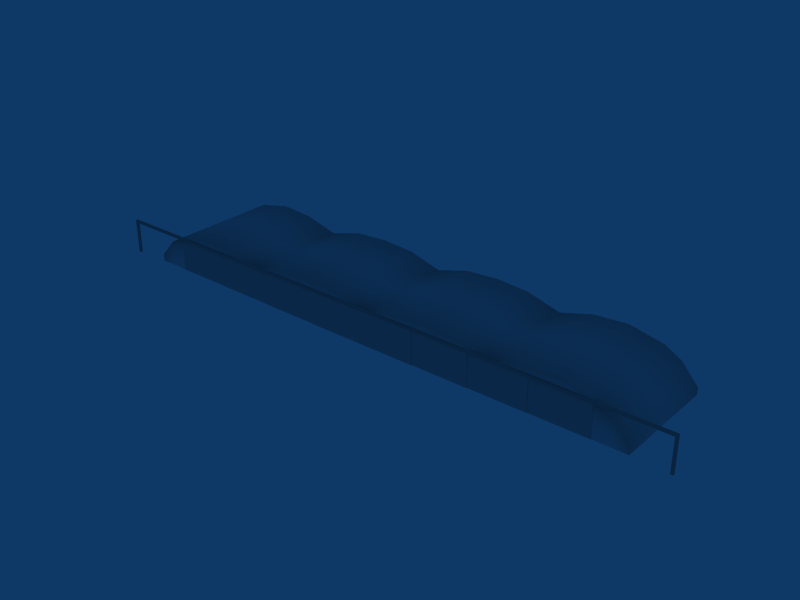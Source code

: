 # Source: ebbr_building_ref_081.blend  (saved by Blender 2.79.0; exported with 4.5.12 LTS)
import bpy
from mathutils import Matrix  # noqa: F401  (used for matrix-valued properties, if any)

bpy.ops.wm.read_factory_settings(use_empty=True)
scene = bpy.context.scene
scene.name = 'Scene'

# ---- collections
col_collection_1 = bpy.data.collections.new('Collection 1'); scene.collection.children.link(col_collection_1)
col_collection_2 = bpy.data.collections.new('Collection 2'); scene.collection.children.link(col_collection_2)

# ---- materials (node trees are filled in below, after node groups)
mat_doors = bpy.data.materials.new('Doors')
mat_doors.alpha_threshold = 0.0
mat_doors.diffuse_color = (0.7, 0.7, 0.7, 1.0)
mat_doors.roughness = 0.5
mat_material_001 = bpy.data.materials.new('Material.001')
mat_material_001.alpha_threshold = 0.0
mat_material_001.diffuse_color = (0.6133, 0.6133, 0.6133, 1.0)
mat_material_001.roughness = 0.5
mat_material = bpy.data.materials.new('Material')
mat_material.alpha_threshold = 0.0
mat_material.preview_render_type = 'FLAT'
mat_material.roughness = 0.5
mat_material.line_color = (0.0, 0.0, 0.0, 1.0)

# ---- material node trees

# ---- world
world_world = bpy.data.worlds.new('World'); scene.world = world_world
world_world.color = (0.05656, 0.2208, 0.4)
world_world.use_sun_shadow = False
world_world.sun_shadow_jitter_overblur = 0.0
world_world.cycles.sampling_method = 'NONE'
world_world.cycles.sample_map_resolution = 256

# ---- meshes
me_cube_010 = bpy.data.meshes.new('Cube.010')
me_cube_010.from_pydata([(99.75, -23.71, -1.0), (99.75, -23.51, -1.0), (99.75, -23.71, 13.14), (99.75, -23.51, 13.14), (74.82, -23.71, -1.0), (74.82, -23.51, -1.0), (74.82, -23.71, 13.14), (74.82, -23.51, 13.14)], [], [(4, 6, 7, 5), (0, 1, 3, 2), (2, 3, 7, 6), (0, 2, 6, 4), (5, 7, 3, 1)])
me_cube_010.materials.append(mat_doors)
me_cube_010.use_remesh_preserve_volume = False
me_cube_010.use_remesh_preserve_attributes = False
me_cube_010.use_mirror_vertex_groups = False
me_cube_010.update()
me_cube_009 = bpy.data.meshes.new('Cube.009')
me_cube_009.from_pydata([(74.82, -23.91, -1.0), (49.88, -23.91, -1.0), (74.82, -23.71, -1.0), (49.88, -23.71, -1.0), (74.82, -23.91, 13.14), (49.88, -23.91, 13.14), (74.82, -23.71, 13.14), (49.88, -23.71, 13.14)], [], [(1, 5, 7, 3), (0, 2, 6, 4), (4, 6, 7, 5), (0, 4, 5, 1), (3, 7, 6, 2)])
me_cube_009.materials.append(mat_doors)
me_cube_009.use_remesh_preserve_volume = False
me_cube_009.use_remesh_preserve_attributes = False
me_cube_009.use_mirror_vertex_groups = False
me_cube_009.update()
me_cube_008 = bpy.data.meshes.new('Cube.008')
me_cube_008.from_pydata([(49.88, -24.11, -1.0), (24.94, -24.11, -1.0), (49.88, -23.91, -1.0), (24.94, -23.91, -1.0), (49.88, -24.11, 13.14), (24.94, -24.11, 13.14), (49.88, -23.91, 13.14), (24.94, -23.91, 13.14)], [], [(1, 5, 7, 3), (0, 2, 6, 4), (4, 6, 7, 5), (0, 4, 5, 1), (3, 7, 6, 2)])
me_cube_008.materials.append(mat_doors)
me_cube_008.use_remesh_preserve_volume = False
me_cube_008.use_remesh_preserve_attributes = False
me_cube_008.use_mirror_vertex_groups = False
me_cube_008.update()
me_cube_007 = bpy.data.meshes.new('Cube.007')
me_cube_007.from_pydata([(24.94, -24.11, 13.14), (24.94, -24.31, 13.14), (24.94, -24.11, -1.0), (24.94, -24.31, -1.0), (0.0, -24.11, 13.14), (0.0, -24.31, 13.14), (0.0, -24.11, -1.0), (0.0, -24.31, -1.0)], [], [(0, 1, 3, 2), (0, 2, 6, 4), (5, 7, 3, 1), (1, 0, 4, 5), (7, 6, 4, 5)])
me_cube_007.materials.append(mat_doors)
me_cube_007.use_remesh_preserve_volume = False
me_cube_007.use_remesh_preserve_attributes = False
me_cube_007.use_mirror_vertex_groups = False
me_cube_007.update()
me_cube_006 = bpy.data.meshes.new('Cube.006')
me_cube_006.from_pydata([(-24.94, -23.91, 13.14), (-49.88, -23.91, 13.14), (-24.94, -24.11, 13.14), (-49.88, -24.11, 13.14), (-24.94, -23.91, -1.0), (-49.88, -23.91, -1.0), (-24.94, -24.11, -1.0), (-49.88, -24.11, -1.0)], [], [(1, 0, 4, 5), (7, 6, 2, 3), (0, 1, 3, 2), (1, 5, 7, 3), (0, 2, 6, 4)])
me_cube_006.materials.append(mat_doors)
me_cube_006.use_remesh_preserve_volume = False
me_cube_006.use_remesh_preserve_attributes = False
me_cube_006.use_mirror_vertex_groups = False
me_cube_006.update()
me_cube_005 = bpy.data.meshes.new('Cube.005')
me_cube_005.from_pydata([(-49.88, -23.71, 13.14), (-74.82, -23.71, 13.14), (-49.88, -23.91, 13.14), (-74.82, -23.91, 13.14), (-49.88, -23.71, -1.0), (-74.82, -23.71, -1.0), (-49.88, -23.91, -1.0), (-74.82, -23.91, -1.0)], [], [(1, 0, 4, 5), (7, 6, 2, 3), (0, 1, 3, 2), (1, 5, 7, 3), (0, 2, 6, 4)])
me_cube_005.materials.append(mat_doors)
me_cube_005.use_remesh_preserve_volume = False
me_cube_005.use_remesh_preserve_attributes = False
me_cube_005.use_mirror_vertex_groups = False
me_cube_005.update()
me_cube_004 = bpy.data.meshes.new('Cube.004')
me_cube_004.from_pydata([(-74.82, -23.51, 13.14), (-74.82, -23.71, 13.14), (-74.82, -23.51, -1.0), (-74.82, -23.71, -1.0), (-99.75, -23.51, 13.14), (-99.75, -23.71, 13.14), (-99.75, -23.51, -1.0), (-99.75, -23.71, -1.0)], [], [(4, 0, 2, 6), (7, 3, 1, 5), (0, 4, 5, 1), (7, 5, 4, 6), (0, 1, 3, 2)])
me_cube_004.materials.append(mat_doors)
me_cube_004.use_remesh_preserve_volume = False
me_cube_004.use_remesh_preserve_attributes = False
me_cube_004.use_mirror_vertex_groups = False
me_cube_004.update()
me_cube_002 = bpy.data.meshes.new('Cube.002')
me_cube_002.from_pydata([(0.0, 14.01, 23.51), (0.0, 13.01, 23.51), (-129.8, 13.01, 23.51), (-129.8, 14.01, 23.51), (0.0, 14.01, 24.51), (0.0, 13.01, 24.51), (-129.8, 13.01, 24.51), (-129.8, 14.01, 24.51), (-128.8, 13.01, 23.51), (-128.8, 14.01, 23.51), (-128.8, 13.01, 24.51), (-128.8, 14.01, 24.51), (-128.8, -0.9859, 23.51), (-128.8, -0.9859, 24.51), (-129.8, -0.9859, 24.51), (-129.8, -0.9859, 23.51)], [], [(9, 0, 1, 8), (8, 2, 3, 9), (4, 11, 10, 5), (11, 7, 6, 10), (5, 10, 8, 1), (0, 9, 11, 4), (9, 3, 7, 11), (2, 6, 7, 3), (8, 10, 13, 12), (10, 6, 14, 13), (2, 8, 12, 15), (6, 2, 15, 14)])
me_cube_002.materials.append(mat_material_001)
me_cube_002.use_remesh_preserve_volume = False
me_cube_002.use_remesh_preserve_attributes = False
me_cube_002.use_mirror_vertex_groups = False
me_cube_002.update()
me_cube = bpy.data.meshes.new('Cube')
me_cube.from_pydata([(0.0, -24.31, -1.0), (0.0, -24.11, -1.0), (0.0, -24.31, 13.14), (0.0, -24.11, 13.14), (-24.94, -24.31, -1.0), (-24.94, -24.11, -1.0), (-24.94, -24.31, 13.14), (-24.94, -24.11, 13.14)], [], [(3, 7, 6, 2), (4, 0, 2, 6), (1, 5, 7, 3), (4, 6, 7, 5), (0, 1, 3, 2)])
me_cube.materials.append(mat_doors)
me_cube.use_remesh_preserve_volume = False
me_cube.use_remesh_preserve_attributes = False
me_cube.use_mirror_vertex_groups = False
me_cube.update()
me_cube_001 = bpy.data.meshes.new('Cube.001')
me_cube_001.from_pydata([(71.25, -23.51, 16.0), (85.5, -23.51, 17.0), (99.75, -23.51, 14.0), (14.25, -23.51, 16.0), (28.5, -23.51, 17.0), (42.75, -23.51, 16.0), (-42.75, -23.51, 16.0), (-28.5, -23.51, 17.0), (-14.25, -23.51, 16.0), (-71.25, -23.51, 16.0), (-85.5, -23.51, 17.0), (-99.75, -23.51, 14.0), (-57.0, -23.51, 12.0), (-5.341e-05, -23.51, 12.0), (57.0, -23.51, 12.0), (71.25, -23.51, 10.77), (85.5, -23.51, 10.77), (99.75, -23.51, 10.77), (14.25, -23.51, 10.77), (28.5, -23.51, 10.77), (42.75, -23.51, 10.77), (-42.75, -23.51, 10.77), (-28.5, -23.51, 10.77), (-14.25, -23.51, 10.77), (-99.75, -23.51, 10.77), (-85.5, -23.51, 10.77), (-71.25, -23.51, 10.77), (-57.0, -23.51, 10.77), (-4.833e-05, -23.51, 10.77), (57.0, -23.51, 10.77), (114.0, 23.51, -1.0), (114.0, -23.51, -1.0), (-114.0, -23.51, -1.0), (-114.0, 23.51, -1.0), (114.0, 23.51, 2.0), (114.0, -23.51, 2.0), (-114.0, -23.51, 2.0), (-114.0, 23.51, 2.0), (57.0, 23.51, -1.0), (2.289e-05, 23.51, -1.0), (-57.0, 23.51, -1.0), (57.0, 23.51, 12.0), (3.815e-05, 23.51, 12.0), (-57.0, 23.51, 12.0), (-99.75, -23.51, -1.0), (-99.75, 23.51, -1.0), (-85.5, 23.51, -1.0), (-71.25, 23.51, -1.0), (-99.75, 23.51, 14.0), (-85.5, 23.51, 17.0), (-71.25, 23.51, 16.0), (-14.25, 23.51, -1.0), (-28.5, 23.51, -1.0), (-42.75, 23.51, -1.0), (-14.25, 23.51, 16.0), (-28.5, 23.51, 17.0), (-42.75, 23.51, 16.0), (42.75, 23.51, -1.0), (28.5, 23.51, -1.0), (14.25, 23.51, -1.0), (42.75, 23.51, 16.0), (28.5, 23.51, 17.0), (14.25, 23.51, 16.0), (99.75, -23.51, -1.0), (99.75, 23.51, -1.0), (85.5, 23.51, -1.0), (71.25, 23.51, -1.0), (99.75, 23.51, 14.0), (85.5, 23.51, 17.0), (71.25, 23.51, 16.0), (-106.9, -23.51, -1.0), (-106.9, 23.51, -1.0), (-106.9, -23.51, 10.0), (-106.9, 23.51, 10.0), (106.9, -23.51, -1.0), (106.9, 23.51, -1.0), (106.9, -23.51, 10.0), (106.9, 23.51, 10.0)], [], [(15, 0, 14, 29), (0, 15, 16, 1), (1, 16, 17, 2), (13, 28, 18, 3), (3, 18, 19, 4), (4, 19, 20, 5), (5, 20, 29, 14), (12, 27, 21, 6), (6, 21, 22, 7), (7, 22, 23, 8), (8, 23, 28, 13), (11, 24, 25, 10), (10, 25, 26, 9), (9, 26, 27, 12), (30, 34, 35, 31), (32, 36, 37, 33), (43, 50, 9, 12), (50, 49, 10, 9), (49, 48, 11, 10), (40, 47, 50, 43), (47, 46, 49, 50), (46, 45, 48, 49), (42, 54, 8, 13), (54, 55, 7, 8), (55, 56, 6, 7), (56, 43, 12, 6), (39, 51, 54, 42), (51, 52, 55, 54), (52, 53, 56, 55), (53, 40, 43, 56), (41, 60, 5, 14), (60, 61, 4, 5), (61, 62, 3, 4), (62, 42, 13, 3), (38, 57, 60, 41), (57, 58, 61, 60), (58, 59, 62, 61), (59, 39, 42, 62), (67, 68, 1, 2), (0, 1, 68, 69), (14, 0, 69, 41), (64, 65, 68, 67), (65, 66, 69, 68), (66, 38, 41, 69), (48, 73, 72, 11), (73, 37, 36, 72), (11, 72, 70, 44), (72, 36, 32, 70), (45, 71, 73, 48), (71, 33, 37, 73), (34, 77, 76, 35), (77, 67, 2, 76), (35, 76, 74, 31), (76, 2, 63, 74), (30, 75, 77, 34), (75, 64, 67, 77)])
me_cube_001.polygons.foreach_set('use_smooth', [True] * 56)
_uv = me_cube_001.uv_layers.new(name='UVTex')
_uv.uv.foreach_set('vector', [0.8036, 0.1229, 0.8036, 0.1673, 0.7428, 0.1334, 0.7428, 0.1229, 0.8036, 0.1673, 0.8036, 0.1229, 0.8643, 0.1229, 0.8643, 0.1758, 0.8643, 0.1758, 0.8643, 0.1229, 0.9251, 0.1229, 0.9251, 0.1504, 0.4997, 0.1334, 0.4997, 0.1229, 0.5605, 0.1229, 0.5605, 0.1673, 0.5605, 0.1673, 0.5605, 0.1229, 0.6213, 0.1229, 0.6213, 0.1758, 0.6213, 0.1758, 0.6213, 0.1229, 0.682, 0.1229, 0.682, 0.1673, 0.682, 0.1673, 0.682, 0.1229, 0.7428, 0.1229, 0.7428, 0.1334, 0.2567, 0.1334, 0.2567, 0.1229, 0.3174, 0.1229, 0.3174, 0.1673, 0.3174, 0.1673, 0.3174, 0.1229, 0.3782, 0.1229, 0.3782, 0.1758, 0.3782, 0.1758, 0.3782, 0.1229, 0.439, 0.1229, 0.439, 0.1673, 0.439, 0.1673, 0.439, 0.1229, 0.4997, 0.1229, 0.4997, 0.1334, 0.0744, 0.1504, 0.0744, 0.1229, 0.1352, 0.1229, 0.1352, 0.1758, 0.1352, 0.1758, 0.1352, 0.1229, 0.1959, 0.1229, 0.1959, 0.1673, 0.1959, 0.1673, 0.1959, 0.1229, 0.2567, 0.1229, 0.2567, 0.1334, 0.991, 0.9871, 0.991, 0.9871, 0.991, 0.468, 0.991, 0.468, 0.007052, 0.468, 0.007052, 0.468, 0.007052, 0.9871, 0.007052, 0.9871, 0.253, 0.9871, 0.1915, 0.9871, 0.1915, 0.468, 0.253, 0.468, 0.1915, 0.9871, 0.13, 0.9871, 0.13, 0.468, 0.1915, 0.468, 0.13, 0.9871, 0.06855, 0.9871, 0.06855, 0.468, 0.13, 0.468, 0.2567, 0.0231, 0.1959, 0.0231, 0.1959, 0.1673, 0.2567, 0.1334, 0.1959, 0.0231, 0.1352, 0.0231, 0.1352, 0.1758, 0.1959, 0.1673, 0.1352, 0.0231, 0.0744, 0.0231, 0.0744, 0.1504, 0.1352, 0.1758, 0.499, 0.9871, 0.4375, 0.9871, 0.4375, 0.468, 0.499, 0.468, 0.4375, 0.9871, 0.376, 0.9871, 0.376, 0.468, 0.4375, 0.468, 0.376, 0.9871, 0.3145, 0.9871, 0.3145, 0.468, 0.376, 0.468, 0.3145, 0.9871, 0.253, 0.9871, 0.253, 0.468, 0.3145, 0.468, 0.4997, 0.0231, 0.439, 0.0231, 0.439, 0.1673, 0.4997, 0.1334, 0.439, 0.0231, 0.3782, 0.0231, 0.3782, 0.1758, 0.439, 0.1673, 0.3782, 0.0231, 0.3174, 0.0231, 0.3174, 0.1673, 0.3782, 0.1758, 0.3174, 0.0231, 0.2567, 0.0231, 0.2567, 0.1334, 0.3174, 0.1673, 0.745, 0.9871, 0.6835, 0.9871, 0.6835, 0.468, 0.745, 0.468, 0.6835, 0.9871, 0.622, 0.9871, 0.622, 0.468, 0.6835, 0.468, 0.622, 0.9871, 0.5605, 0.9871, 0.5605, 0.468, 0.622, 0.468, 0.5605, 0.9871, 0.499, 0.9871, 0.499, 0.468, 0.5605, 0.468, 0.7428, 0.0231, 0.682, 0.0231, 0.682, 0.1673, 0.7428, 0.1334, 0.682, 0.0231, 0.6213, 0.0231, 0.6213, 0.1758, 0.682, 0.1673, 0.6213, 0.0231, 0.5605, 0.0231, 0.5605, 0.1673, 0.6213, 0.1758, 0.5605, 0.0231, 0.4997, 0.0231, 0.4997, 0.1334, 0.5605, 0.1673, 0.9295, 0.9871, 0.868, 0.9871, 0.868, 0.468, 0.9295, 0.468, 0.8065, 0.468, 0.868, 0.468, 0.868, 0.9871, 0.8065, 0.9871, 0.745, 0.468, 0.8065, 0.468, 0.8065, 0.9871, 0.745, 0.9871, 0.9251, 0.0231, 0.8643, 0.0231, 0.8643, 0.1758, 0.9251, 0.1504, 0.8643, 0.0231, 0.8036, 0.0231, 0.8036, 0.1673, 0.8643, 0.1758, 0.8036, 0.0231, 0.7428, 0.0231, 0.7428, 0.1334, 0.8036, 0.1673, 0.06855, 0.9871, 0.0378, 0.9871, 0.0378, 0.468, 0.06855, 0.468, 0.0378, 0.9871, 0.007052, 0.9871, 0.007052, 0.468, 0.0378, 0.468, 0.0744, 0.1504, 0.04402, 0.1164, 0.04402, 0.0231, 0.0744, 0.0231, 0.04402, 0.1164, 0.01364, 0.04855, 0.01364, 0.0231, 0.04402, 0.0231, 0.0744, 0.0231, 0.04402, 0.0231, 0.04402, 0.1164, 0.0744, 0.1504, 0.04402, 0.0231, 0.01364, 0.0231, 0.01364, 0.04855, 0.04402, 0.1164, 0.991, 0.9871, 0.9603, 0.9871, 0.9603, 0.468, 0.991, 0.468, 0.9603, 0.9871, 0.9295, 0.9871, 0.9295, 0.468, 0.9603, 0.468, 0.9858, 0.04855, 0.9555, 0.1164, 0.9555, 0.0231, 0.9858, 0.0231, 0.9555, 0.1164, 0.9251, 0.1504, 0.9251, 0.0231, 0.9555, 0.0231, 0.9858, 0.0231, 0.9555, 0.0231, 0.9555, 0.1164, 0.9858, 0.04855, 0.9555, 0.0231, 0.9251, 0.0231, 0.9251, 0.1504, 0.9555, 0.1164])
me_cube_001.materials.append(mat_material)
me_cube_001.use_remesh_preserve_volume = False
me_cube_001.use_remesh_preserve_attributes = False
me_cube_001.use_mirror_vertex_groups = False
me_cube_001.update()
me_cube_003 = bpy.data.meshes.new('Cube.003')
me_cube_003.from_pydata([(71.25, -23.31, 15.87), (85.5, -23.31, 16.85), (99.75, -23.31, 13.91), (14.11, -23.31, 15.87), (28.22, -23.31, 16.85), (42.32, -23.31, 15.87), (-42.32, -23.31, 15.87), (-28.22, -23.31, 16.85), (-14.11, -23.31, 15.87), (-71.25, -23.31, 15.67), (-85.5, -23.31, 16.85), (-99.75, -23.31, 13.91), (-57.0, -23.31, 11.8), (-5.3e-05, -23.31, 11.95), (57.0, -23.31, 11.95), (71.25, -23.31, 10.74), (85.5, -23.31, 10.74), (99.75, -23.31, 10.74), (14.11, -23.31, 10.74), (28.22, -23.31, 10.74), (42.32, -23.31, 10.74), (-42.32, -23.31, 10.74), (-28.22, -23.31, 10.74), (-14.11, -23.31, 10.74), (-99.75, -23.31, 10.74), (-85.5, -23.31, 10.74), (-71.25, -23.31, 10.74), (-57.0, -23.31, 10.59), (-4.798e-05, -23.31, 10.74), (57.0, -23.31, 10.74), (113.7, 23.23, -0.7943), (113.7, -23.31, -0.7943), (-113.7, -23.31, -0.7943), (-113.7, 23.23, -0.7943), (113.7, 23.23, 2.146), (113.7, -23.31, 2.146), (-113.7, -23.31, 2.146), (-113.7, 23.23, 2.146), (57.0, 23.23, -0.7943), (2.253e-05, 23.23, -0.7943), (-57.0, 23.23, -0.7943), (57.0, 23.23, 11.95), (3.764e-05, 23.23, 11.95), (-57.0, 23.23, 11.8), (-99.75, -23.31, -0.7943), (-99.75, 23.23, -0.7943), (-85.5, 23.23, -0.7943), (-71.25, 23.23, -0.7943), (-99.75, 23.23, 13.91), (-85.5, 23.23, 16.85), (-71.25, 23.23, 15.67), (-14.11, 23.23, -0.7943), (-28.22, 23.23, -0.7943), (-42.32, 23.23, -0.7943), (-14.11, 23.23, 15.87), (-28.22, 23.23, 16.85), (-42.32, 23.23, 15.87), (42.32, 23.23, -0.7943), (28.22, 23.23, -0.7943), (14.11, 23.23, -0.7943), (42.32, 23.23, 15.87), (28.22, 23.23, 16.85), (14.11, 23.23, 15.87), (99.75, -23.31, -0.7943), (99.75, 23.23, -0.7943), (85.5, 23.23, -0.7943), (71.25, 23.23, -0.7943), (99.75, 23.23, 13.91), (85.5, 23.23, 16.85), (71.25, 23.23, 15.87), (-106.9, -23.31, -0.7943), (-106.9, 23.23, -0.7943), (-106.9, -23.31, 9.987), (-106.9, 23.23, 9.987), (106.9, -23.31, -0.7943), (106.9, 23.23, -0.7943), (106.9, -23.31, 9.987), (106.9, 23.23, 9.987), (71.25, -23.51, 10.74), (57.0, -23.51, 10.74), (85.5, -23.51, 10.74), (99.75, -23.51, 10.74), (14.11, -23.51, 10.74), (-4.798e-05, -23.51, 10.74), (28.22, -23.51, 10.74), (42.32, -23.51, 10.74), (-42.32, -23.51, 10.74), (-57.0, -23.51, 10.59), (-28.22, -23.51, 10.74), (-14.11, -23.51, 10.74), (-99.75, -23.51, 10.74), (-85.5, -23.51, 10.74), (-71.25, -23.51, 10.74), (-99.75, -23.51, 13.91), (-99.75, -23.51, -0.7943), (99.75, -23.51, 13.91), (99.75, -23.51, -0.7943)], [], [(14, 0, 15, 29), (0, 1, 16, 15), (1, 2, 17, 16), (13, 3, 18, 28), (3, 4, 19, 18), (4, 5, 20, 19), (5, 14, 29, 20), (12, 6, 21, 27), (6, 7, 22, 21), (7, 8, 23, 22), (8, 13, 28, 23), (11, 10, 25, 24), (10, 9, 26, 25), (9, 12, 27, 26), (30, 31, 35, 34), (32, 33, 37, 36), (43, 12, 9, 50), (50, 9, 10, 49), (49, 10, 11, 48), (40, 43, 50, 47), (47, 50, 49, 46), (46, 49, 48, 45), (42, 13, 8, 54), (54, 8, 7, 55), (55, 7, 6, 56), (56, 6, 12, 43), (39, 42, 54, 51), (51, 54, 55, 52), (52, 55, 56, 53), (53, 56, 43, 40), (41, 14, 5, 60), (60, 5, 4, 61), (61, 4, 3, 62), (62, 3, 13, 42), (38, 41, 60, 57), (57, 60, 61, 58), (58, 61, 62, 59), (59, 62, 42, 39), (67, 2, 1, 68), (0, 69, 68, 1), (69, 0, 14, 41), (64, 67, 68, 65), (65, 68, 69, 66), (66, 69, 41, 38), (48, 11, 72, 73), (73, 72, 36, 37), (11, 44, 70, 72), (72, 70, 32, 36), (45, 48, 73, 71), (71, 73, 37, 33), (34, 35, 76, 77), (77, 76, 2, 67), (35, 31, 74, 76), (76, 74, 63, 2), (30, 34, 77, 75), (75, 77, 67, 64), (29, 15, 78, 79), (15, 16, 80, 78), (16, 17, 81, 80), (28, 18, 82, 83), (18, 19, 84, 82), (19, 20, 85, 84), (20, 29, 79, 85), (27, 21, 86, 87), (21, 22, 88, 86), (22, 23, 89, 88), (23, 28, 83, 89), (24, 25, 91, 90), (25, 26, 92, 91), (26, 27, 87, 92), (44, 11, 93, 94), (2, 63, 96, 95)])
me_cube_003.polygons.foreach_set('use_smooth', [True] * 72)
_uv = me_cube_003.uv_layers.new(name='UVTex')
_uv.uv.foreach_set('vector', [0.7428, 0.1334, 0.8036, 0.1673, 0.8036, 0.1229, 0.7428, 0.1229, 0.8036, 0.1673, 0.8643, 0.1758, 0.8643, 0.1229, 0.8036, 0.1229, 0.8643, 0.1758, 0.9251, 0.1504, 0.9251, 0.1229, 0.8643, 0.1229, 0.4997, 0.1334, 0.5605, 0.1673, 0.5605, 0.1229, 0.4997, 0.1229, 0.5605, 0.1673, 0.6213, 0.1758, 0.6213, 0.1229, 0.5605, 0.1229, 0.6213, 0.1758, 0.682, 0.1673, 0.682, 0.1229, 0.6213, 0.1229, 0.682, 0.1673, 0.7428, 0.1334, 0.7428, 0.1229, 0.682, 0.1229, 0.2567, 0.1334, 0.3174, 0.1673, 0.3174, 0.1229, 0.2567, 0.1229, 0.3174, 0.1673, 0.3782, 0.1758, 0.3782, 0.1229, 0.3174, 0.1229, 0.3782, 0.1758, 0.439, 0.1673, 0.439, 0.1229, 0.3782, 0.1229, 0.439, 0.1673, 0.4997, 0.1334, 0.4997, 0.1229, 0.439, 0.1229, 0.0744, 0.1504, 0.1352, 0.1758, 0.1352, 0.1229, 0.0744, 0.1229, 0.1352, 0.1758, 0.1959, 0.1673, 0.1959, 0.1229, 0.1352, 0.1229, 0.1959, 0.1673, 0.2567, 0.1334, 0.2567, 0.1229, 0.1959, 0.1229, 0.991, 0.9871, 0.991, 0.468, 0.991, 0.468, 0.991, 0.9871, 0.007052, 0.468, 0.007052, 0.9871, 0.007052, 0.9871, 0.007052, 0.468, 0.253, 0.9871, 0.253, 0.468, 0.1915, 0.468, 0.1915, 0.9871, 0.1915, 0.9871, 0.1915, 0.468, 0.13, 0.468, 0.13, 0.9871, 0.13, 0.9871, 0.13, 0.468, 0.06855, 0.468, 0.06855, 0.9871, 0.2567, 0.0231, 0.2567, 0.1334, 0.1959, 0.1673, 0.1959, 0.0231, 0.1959, 0.0231, 0.1959, 0.1673, 0.1352, 0.1758, 0.1352, 0.0231, 0.1352, 0.0231, 0.1352, 0.1758, 0.0744, 0.1504, 0.0744, 0.0231, 0.499, 0.9871, 0.499, 0.468, 0.4375, 0.468, 0.4375, 0.9871, 0.4375, 0.9871, 0.4375, 0.468, 0.376, 0.468, 0.376, 0.9871, 0.376, 0.9871, 0.376, 0.468, 0.3145, 0.468, 0.3145, 0.9871, 0.3145, 0.9871, 0.3145, 0.468, 0.253, 0.468, 0.253, 0.9871, 0.4997, 0.0231, 0.4997, 0.1334, 0.439, 0.1673, 0.439, 0.0231, 0.439, 0.0231, 0.439, 0.1673, 0.3782, 0.1758, 0.3782, 0.0231, 0.3782, 0.0231, 0.3782, 0.1758, 0.3174, 0.1673, 0.3174, 0.0231, 0.3174, 0.0231, 0.3174, 0.1673, 0.2567, 0.1334, 0.2567, 0.0231, 0.745, 0.9871, 0.745, 0.468, 0.6835, 0.468, 0.6835, 0.9871, 0.6835, 0.9871, 0.6835, 0.468, 0.622, 0.468, 0.622, 0.9871, 0.622, 0.9871, 0.622, 0.468, 0.5605, 0.468, 0.5605, 0.9871, 0.5605, 0.9871, 0.5605, 0.468, 0.499, 0.468, 0.499, 0.9871, 0.7428, 0.0231, 0.7428, 0.1334, 0.682, 0.1673, 0.682, 0.0231, 0.682, 0.0231, 0.682, 0.1673, 0.6213, 0.1758, 0.6213, 0.0231, 0.6213, 0.0231, 0.6213, 0.1758, 0.5605, 0.1673, 0.5605, 0.0231, 0.5605, 0.0231, 0.5605, 0.1673, 0.4997, 0.1334, 0.4997, 0.0231, 0.9295, 0.9871, 0.9295, 0.468, 0.868, 0.468, 0.868, 0.9871, 0.8065, 0.468, 0.8065, 0.9871, 0.868, 0.9871, 0.868, 0.468, 0.8065, 0.9871, 0.8065, 0.468, 0.745, 0.468, 0.745, 0.9871, 0.9251, 0.0231, 0.9251, 0.1504, 0.8643, 0.1758, 0.8643, 0.0231, 0.8643, 0.0231, 0.8643, 0.1758, 0.8036, 0.1673, 0.8036, 0.0231, 0.8036, 0.0231, 0.8036, 0.1673, 0.7428, 0.1334, 0.7428, 0.0231, 0.06855, 0.9871, 0.06855, 0.468, 0.0378, 0.468, 0.0378, 0.9871, 0.0378, 0.9871, 0.0378, 0.468, 0.007052, 0.468, 0.007052, 0.9871, 0.0744, 0.1504, 0.0744, 0.0231, 0.04402, 0.0231, 0.04402, 0.1164, 0.04402, 0.1164, 0.04402, 0.0231, 0.01364, 0.0231, 0.01364, 0.04855, 0.0744, 0.0231, 0.0744, 0.1504, 0.04402, 0.1164, 0.04402, 0.0231, 0.04402, 0.0231, 0.04402, 0.1164, 0.01364, 0.04855, 0.01364, 0.0231, 0.991, 0.9871, 0.991, 0.468, 0.9603, 0.468, 0.9603, 0.9871, 0.9603, 0.9871, 0.9603, 0.468, 0.9295, 0.468, 0.9295, 0.9871, 0.9858, 0.04855, 0.9858, 0.0231, 0.9555, 0.0231, 0.9555, 0.1164, 0.9555, 0.1164, 0.9555, 0.0231, 0.9251, 0.0231, 0.9251, 0.1504, 0.9858, 0.0231, 0.9858, 0.04855, 0.9555, 0.1164, 0.9555, 0.0231, 0.9555, 0.0231, 0.9555, 0.1164, 0.9251, 0.1504, 0.9251, 0.0231, 0.7428, 0.1334, 0.8036, 0.1673, 0.8036, 0.1229, 0.7428, 0.1229, 0.8036, 0.1673, 0.8643, 0.1758, 0.8643, 0.1229, 0.8036, 0.1229, 0.8643, 0.1758, 0.9251, 0.1504, 0.9251, 0.1229, 0.8643, 0.1229, 0.4997, 0.1334, 0.5605, 0.1673, 0.5605, 0.1229, 0.4997, 0.1229, 0.5605, 0.1673, 0.6213, 0.1758, 0.6213, 0.1229, 0.5605, 0.1229, 0.6213, 0.1758, 0.682, 0.1673, 0.682, 0.1229, 0.6213, 0.1229, 0.682, 0.1673, 0.7428, 0.1334, 0.7428, 0.1229, 0.682, 0.1229, 0.2567, 0.1334, 0.3174, 0.1673, 0.3174, 0.1229, 0.2567, 0.1229, 0.3174, 0.1673, 0.3782, 0.1758, 0.3782, 0.1229, 0.3174, 0.1229, 0.3782, 0.1758, 0.439, 0.1673, 0.439, 0.1229, 0.3782, 0.1229, 0.439, 0.1673, 0.4997, 0.1334, 0.4997, 0.1229, 0.439, 0.1229, 0.0744, 0.1504, 0.1352, 0.1758, 0.1352, 0.1229, 0.0744, 0.1229, 0.1352, 0.1758, 0.1959, 0.1673, 0.1959, 0.1229, 0.1352, 0.1229, 0.1959, 0.1673, 0.2567, 0.1334, 0.2567, 0.1229, 0.1959, 0.1229, 0.0744, 0.1504, 0.0744, 0.0231, 0.04402, 0.0231, 0.04402, 0.1164, 0.9555, 0.1164, 0.9555, 0.0231, 0.9251, 0.0231, 0.9251, 0.1504])
me_cube_003.materials.append(mat_material)
me_cube_003.use_remesh_preserve_volume = False
me_cube_003.use_remesh_preserve_attributes = False
me_cube_003.use_mirror_vertex_groups = False
me_cube_003.update()

# ---- objects
ob_doorr1 = bpy.data.objects.new('DoorR1', me_cube_010)
ob_doorr2 = bpy.data.objects.new('DoorR2', me_cube_009)
ob_doorr3 = bpy.data.objects.new('DoorR3', me_cube_008)
ob_doorr4 = bpy.data.objects.new('DoorR4', me_cube_007)
ob_doorl3 = bpy.data.objects.new('DoorL3', me_cube_006)
ob_doorl2 = bpy.data.objects.new('DoorL2', me_cube_005)
ob_doorl1 = bpy.data.objects.new('DoorL1', me_cube_004)
ob_cube_002 = bpy.data.objects.new('Cube.002', me_cube_002)
ob_doorl4 = bpy.data.objects.new('DoorL4', me_cube)
ob_building = bpy.data.objects.new('Building', me_cube_001)
ob_interior = bpy.data.objects.new('Interior', me_cube_003)

# ---- transforms, parenting, visibility, modifiers, constraints
ob_doorr1.location = (0.0, -0.03133, 1.0)
ob_doorr1.lock_rotations_4d = False
ob_doorr1.empty_display_type = 'ARROWS'
ob_doorr1.lineart.crease_threshold = 0.0
ob_doorr2.location = (0.0, -0.03133, 1.0)
ob_doorr2.lock_rotations_4d = False
ob_doorr2.empty_display_type = 'ARROWS'
ob_doorr2.lineart.crease_threshold = 0.0
ob_doorr3.location = (0.0, -0.03133, 1.0)
ob_doorr3.lock_rotations_4d = False
ob_doorr3.empty_display_type = 'ARROWS'
ob_doorr3.lineart.crease_threshold = 0.0
ob_doorr4.location = (0.0, -0.03133, 1.0)
ob_doorr4.lock_rotations_4d = False
ob_doorr4.empty_display_type = 'ARROWS'
ob_doorr4.lineart.crease_threshold = 0.0
ob_doorl3.location = (0.0, -0.03133, 1.0)
ob_doorl3.lock_rotations_4d = False
ob_doorl3.empty_display_type = 'ARROWS'
ob_doorl3.lineart.crease_threshold = 0.0
ob_doorl2.location = (0.0, -0.03133, 1.0)
ob_doorl2.lock_rotations_4d = False
ob_doorl2.empty_display_type = 'ARROWS'
ob_doorl2.lineart.crease_threshold = 0.0
ob_doorl1.location = (0.0, -0.03133, 1.0)
ob_doorl1.lock_rotations_4d = False
ob_doorl1.empty_display_type = 'ARROWS'
ob_doorl1.lineart.crease_threshold = 0.0
ob_cube_002.location = (7.629e-06, 0.0, 1.0)
ob_cube_002.rotation_euler = (1.571, -0.0, -0.0)
ob_cube_002.lock_rotations_4d = False
ob_cube_002.empty_display_type = 'ARROWS'
ob_cube_002.lineart.crease_threshold = 0.0
_m = ob_cube_002.modifiers.new('Mirror', 'MIRROR')
_m.use_clip = True
ob_doorl4.location = (0.0, -0.03133, 1.0)
ob_doorl4.lock_rotations_4d = False
ob_doorl4.empty_display_type = 'ARROWS'
ob_doorl4.lineart.crease_threshold = 0.0
ob_building.location = (0.0, 0.0, 1.0)
ob_building.lock_rotations_4d = False
ob_building.empty_display_type = 'ARROWS'
ob_building.lineart.crease_threshold = 0.0
_vg = ob_building.vertex_groups.new(name='Front')
ob_interior.location = (0.0, 0.0, 0.7943)
ob_interior.lock_rotations_4d = False
ob_interior.empty_display_type = 'ARROWS'
ob_interior.lineart.crease_threshold = 0.0
_vg = ob_interior.vertex_groups.new(name='Front')

# ---- collection membership
col_collection_1.objects.link(ob_doorr1)
col_collection_1.objects.link(ob_doorr2)
col_collection_1.objects.link(ob_doorr3)
col_collection_1.objects.link(ob_doorr4)
col_collection_1.objects.link(ob_doorl3)
col_collection_1.objects.link(ob_doorl2)
col_collection_1.objects.link(ob_doorl1)
col_collection_1.objects.link(ob_cube_002)
col_collection_1.objects.link(ob_doorl4)
col_collection_1.objects.link(ob_building)
col_collection_2.objects.link(ob_interior)

# ---- scene / render settings (as saved in the file)
scene.frame_start = 1; scene.frame_end = 250; scene.frame_set(1)
scene.render.engine = 'BLENDER_EEVEE_NEXT'
scene.render.image_settings.file_format = 'JPEG'
scene.render.image_settings.color_mode = 'RGB'
scene.render.image_settings.compression = 90
scene.render.resolution_x = 800
scene.render.resolution_y = 600
scene.render.pixel_aspect_x = 100.0
scene.render.pixel_aspect_y = 100.0
scene.render.fps = 25
scene.render.dither_intensity = 0.0
scene.render.use_compositing = False
scene.render.use_sequencer = False
scene.render.bake_margin = 2
scene.render.bake_bias = 0.0
scene.render.use_stamp_time = False
scene.render.use_stamp_date = False
scene.render.use_stamp_frame = False
scene.render.use_stamp_camera = False
scene.render.use_stamp_scene = False
scene.render.use_stamp_filename = False
scene.render.use_stamp_render_time = False
scene.render.stamp_font_size = 0
scene.cycles.use_denoising = False
scene.cycles.samples = 10
scene.cycles.sampling_pattern = 'TABULATED_SOBOL'
scene.cycles.light_sampling_threshold = 0.0
scene.cycles.use_adaptive_sampling = False
scene.cycles.use_light_tree = False
scene.cycles.blur_glossy = 0.0
scene.cycles.volume_bounces = 1
scene.cycles.pixel_filter_type = 'GAUSSIAN'
scene.cycles.sample_clamp_indirect = 0.0
scene.view_settings.view_transform = 'Raw'
bpy.context.view_layer.update()

# ---- added for rendering (the .blend has no active camera): camera
cam_auto = bpy.data.cameras.new('AutoCamera')
cam_auto.lens = 50.0
cam_auto.sensor_width = 36.0
cam_auto.clip_end = 4295.82
ob_auto_camera = bpy.data.objects.new('AutoCamera', cam_auto)
scene.collection.objects.link(ob_auto_camera)
ob_auto_camera.location = (244.777, -294.233, 204.822)
ob_auto_camera.rotation_euler = (1.09748, -7.21219e-08, 0.694738)
scene.camera = ob_auto_camera
bpy.context.view_layer.update()
